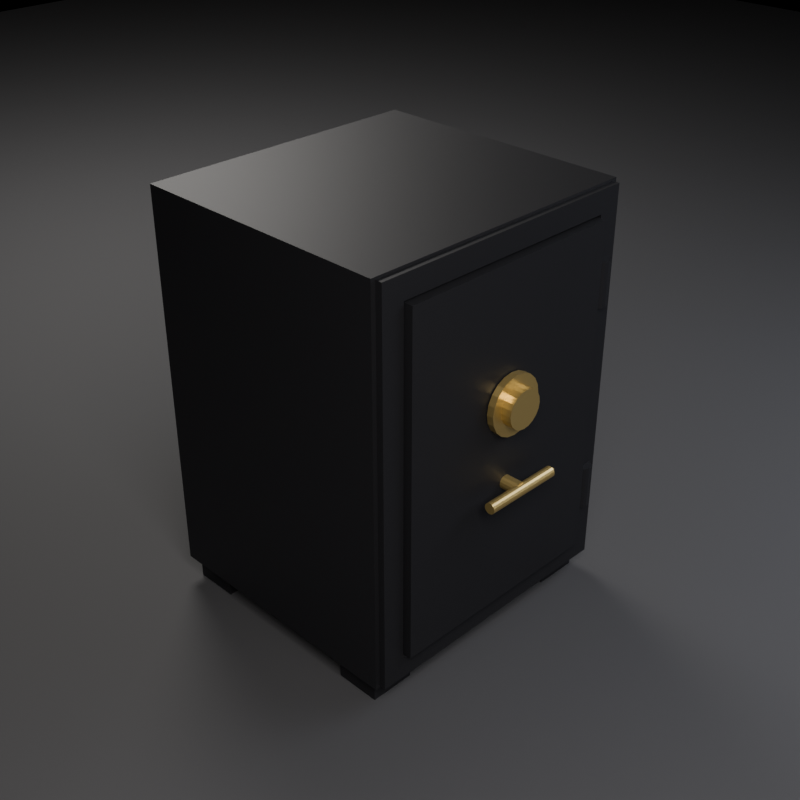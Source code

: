 # Source: SM_Furniture_Safe_01.blend  (saved by Blender 5.2.45; exported with 4.5.12 LTS)
import bpy
from mathutils import Matrix  # noqa: F401  (used for matrix-valued properties, if any)

bpy.ops.wm.read_factory_settings(use_empty=True)
scene = bpy.context.scene
scene.name = 'Scene'

# ---- materials (node trees are filled in below, after node groups)
mat_m_iron_cast = bpy.data.materials.new('M_Iron_Cast')
mat_m_brass_antique = bpy.data.materials.new('M_Brass_Antique')
mat_m_studiofloor = bpy.data.materials.new('M_StudioFloor')

# ---- material node trees
mat_m_iron_cast.use_nodes = True; mat_m_iron_cast.node_tree.nodes.clear()
_N = mat_m_iron_cast.node_tree.nodes; _L = mat_m_iron_cast.node_tree.links
n0 = _N.new('ShaderNodeBsdfPrincipled'); n0.name = 'Principled BSDF'; n0.location = (-200, 100)
n0.inputs[0].default_value = (0.03, 0.03, 0.035, 1.0)
n0.inputs[1].default_value = 0.7
n0.inputs[2].default_value = 0.55
n0.inputs[10].default_value = 0.005
n1 = _N.new('ShaderNodeOutputMaterial'); n1.name = 'Material Output'; n1.location = (200, 100)
_L.new(n0.outputs[0], n1.inputs[0])
n1.is_active_output = True
mat_m_brass_antique.use_nodes = True; mat_m_brass_antique.node_tree.nodes.clear()
_N = mat_m_brass_antique.node_tree.nodes; _L = mat_m_brass_antique.node_tree.links
n0 = _N.new('ShaderNodeBsdfPrincipled'); n0.name = 'Principled BSDF'; n0.location = (-200, 100)
n0.inputs[0].default_value = (0.65, 0.48, 0.18, 1.0)
n0.inputs[1].default_value = 0.85
n0.inputs[2].default_value = 0.35
n0.inputs[10].default_value = 0.005
n1 = _N.new('ShaderNodeOutputMaterial'); n1.name = 'Material Output'; n1.location = (200, 100)
_L.new(n0.outputs[0], n1.inputs[0])
n1.is_active_output = True
mat_m_studiofloor.use_nodes = True; mat_m_studiofloor.node_tree.nodes.clear()
_N = mat_m_studiofloor.node_tree.nodes; _L = mat_m_studiofloor.node_tree.links
n0 = _N.new('ShaderNodeBsdfPrincipled'); n0.name = 'Principled BSDF'; n0.location = (-200, 100)
n0.inputs[0].default_value = (0.045, 0.045, 0.05, 1.0)
n0.inputs[2].default_value = 0.8
n0.inputs[10].default_value = 0.005
n1 = _N.new('ShaderNodeOutputMaterial'); n1.name = 'Material Output'; n1.location = (200, 100)
_L.new(n0.outputs[0], n1.inputs[0])
n1.is_active_output = True

# ---- cameras
cam_cam_front = bpy.data.cameras.new('Cam_Front')
cam_cam_front.type = 'ORTHO'
cam_cam_front.ortho_scale = 1.255
cam_cam_side = bpy.data.cameras.new('Cam_Side')
cam_cam_side.type = 'ORTHO'
cam_cam_side.ortho_scale = 1.255
cam_cam_top = bpy.data.cameras.new('Cam_Top')
cam_cam_top.type = 'ORTHO'
cam_cam_top.ortho_scale = 0.9207
cam_cam_persp = bpy.data.cameras.new('Cam_Persp')
cam_cam_persp.lens = 55.0

# ---- lights
light_keylight = bpy.data.lights.new('KeyLight', 'AREA')
light_keylight.color = (1.0, 0.96, 0.9)
light_keylight.energy = 106.8
light_keylight.size = 1.395
light_filllight = bpy.data.lights.new('FillLight', 'AREA')
light_filllight.color = (0.85, 0.9, 1.0)
light_filllight.energy = 44.52
light_filllight.size = 1.86
light_rimlight = bpy.data.lights.new('RimLight', 'AREA')
light_rimlight.color = (0.95, 0.92, 0.85)
light_rimlight.energy = 80.13
light_rimlight.size = 1.116

# ---- meshes
me_safe_band_bot = bpy.data.meshes.new('Safe_Band_Bot')
me_safe_band_bot.from_pydata([(-0.315, -0.274, 0.055), (-0.315, -0.274, 0.105), (-0.315, -0.244, 0.055), (-0.315, -0.244, 0.105), (0.315, -0.274, 0.055), (0.315, -0.274, 0.105), (0.315, -0.244, 0.055), (0.315, -0.244, 0.105), (-0.325, -0.259, 0.05), (-0.325, -0.259, 0.93), (-0.325, 0.341, 0.05), (-0.325, 0.341, 0.93), (0.325, -0.259, 0.05), (0.325, -0.259, 0.93), (0.325, 0.341, 0.05), (0.325, 0.341, 0.93), (-0.31, -0.239, 0.0), (-0.31, -0.239, 0.06), (-0.31, -0.139, 0.0), (-0.31, -0.139, 0.06), (-0.21, -0.239, 0.0), (-0.21, -0.239, 0.06), (-0.21, -0.139, 0.0), (-0.21, -0.139, 0.06), (-0.31, 0.221, 0.0), (-0.31, 0.221, 0.06), (-0.31, 0.321, 0.0), (-0.31, 0.321, 0.06), (-0.21, 0.221, 0.0), (-0.21, 0.221, 0.06), (-0.21, 0.321, 0.0), (-0.21, 0.321, 0.06), (0.21, -0.239, 0.0), (0.21, -0.239, 0.06), (0.21, -0.139, 0.0), (0.21, -0.139, 0.06), (0.31, -0.239, 0.0), (0.31, -0.239, 0.06), (0.31, -0.139, 0.0), (0.31, -0.139, 0.06), (0.21, 0.221, 0.0), (0.21, 0.221, 0.06), (0.21, 0.321, 0.0), (0.21, 0.321, 0.06), (0.31, 0.221, 0.0), (0.31, 0.221, 0.06), (0.31, 0.321, 0.0), (0.31, 0.321, 0.06), (-0.315, -0.274, 0.875), (-0.315, -0.274, 0.925), (-0.315, -0.244, 0.875), (-0.315, -0.244, 0.925), (0.315, -0.274, 0.875), (0.315, -0.274, 0.925), (0.315, -0.244, 0.875), (0.315, -0.244, 0.925), (-0.315, -0.274, 0.105), (-0.315, -0.274, 0.875), (-0.315, -0.244, 0.105), (-0.315, -0.244, 0.875), (-0.265, -0.274, 0.105), (-0.265, -0.274, 0.875), (-0.265, -0.244, 0.105), (-0.265, -0.244, 0.875), (0.265, -0.274, 0.105), (0.265, -0.274, 0.875), (0.265, -0.244, 0.105), (0.265, -0.244, 0.875), (0.315, -0.274, 0.105), (0.315, -0.274, 0.875), (0.315, -0.244, 0.105), (0.315, -0.244, 0.875), (-0.26, -0.289, 0.11), (-0.26, -0.289, 0.87), (-0.26, -0.229, 0.11), (-0.26, -0.229, 0.87), (0.26, -0.289, 0.11), (0.26, -0.289, 0.87), (0.26, -0.229, 0.11), (0.26, -0.229, 0.87), (0.28, -0.247, 0.2), (0.28, -0.247, 0.3), (0.2884, -0.2487, 0.2), (0.2884, -0.2487, 0.3), (0.2956, -0.2534, 0.2), (0.2956, -0.2534, 0.3), (0.3003, -0.2606, 0.2), (0.3003, -0.2606, 0.3), (0.302, -0.269, 0.2), (0.302, -0.269, 0.3), (0.3003, -0.2774, 0.2), (0.3003, -0.2774, 0.3), (0.2956, -0.2846, 0.2), (0.2956, -0.2846, 0.3), (0.2884, -0.2893, 0.2), (0.2884, -0.2893, 0.3), (0.28, -0.291, 0.2), (0.28, -0.291, 0.3), (0.2716, -0.2893, 0.2), (0.2716, -0.2893, 0.3), (0.2644, -0.2846, 0.2), (0.2644, -0.2846, 0.3), (0.2597, -0.2774, 0.2), (0.2597, -0.2774, 0.3), (0.258, -0.269, 0.2), (0.258, -0.269, 0.3), (0.2597, -0.2606, 0.2), (0.2597, -0.2606, 0.3), (0.2644, -0.2534, 0.2), (0.2644, -0.2534, 0.3), (0.2716, -0.2487, 0.2), (0.2716, -0.2487, 0.3), (0.28, -0.247, 0.68), (0.28, -0.247, 0.78), (0.2884, -0.2487, 0.68), (0.2884, -0.2487, 0.78), (0.2956, -0.2534, 0.68), (0.2956, -0.2534, 0.78), (0.3003, -0.2606, 0.68), (0.3003, -0.2606, 0.78), (0.302, -0.269, 0.68), (0.302, -0.269, 0.78), (0.3003, -0.2774, 0.68), (0.3003, -0.2774, 0.78), (0.2956, -0.2846, 0.68), (0.2956, -0.2846, 0.78), (0.2884, -0.2893, 0.68), (0.2884, -0.2893, 0.78), (0.28, -0.291, 0.68), (0.28, -0.291, 0.78), (0.2716, -0.2893, 0.68), (0.2716, -0.2893, 0.78), (0.2644, -0.2846, 0.68), (0.2644, -0.2846, 0.78), (0.2597, -0.2774, 0.68), (0.2597, -0.2774, 0.78), (0.258, -0.269, 0.68), (0.258, -0.269, 0.78), (0.2597, -0.2606, 0.68), (0.2597, -0.2606, 0.78), (0.2644, -0.2534, 0.68), (0.2644, -0.2534, 0.78), (0.2716, -0.2487, 0.68), (0.2716, -0.2487, 0.78), (0.0, -0.2915, 0.645), (0.0, -0.3065, 0.645), (0.02009, -0.2915, 0.6418), (0.02009, -0.3065, 0.6418), (0.03821, -0.2915, 0.6326), (0.03821, -0.3065, 0.6326), (0.05259, -0.2915, 0.6182), (0.05259, -0.3065, 0.6182), (0.06182, -0.2915, 0.6001), (0.06182, -0.3065, 0.6001), (0.065, -0.2915, 0.58), (0.065, -0.3065, 0.58), (0.06182, -0.2915, 0.5599), (0.06182, -0.3065, 0.5599), (0.05259, -0.2915, 0.5418), (0.05259, -0.3065, 0.5418), (0.03821, -0.2915, 0.5274), (0.03821, -0.3065, 0.5274), (0.02009, -0.2915, 0.5182), (0.02009, -0.3065, 0.5182), (0.0, -0.2915, 0.515), (0.0, -0.3065, 0.515), (-0.02009, -0.2915, 0.5182), (-0.02009, -0.3065, 0.5182), (-0.03821, -0.2915, 0.5274), (-0.03821, -0.3065, 0.5274), (-0.05259, -0.2915, 0.5418), (-0.05259, -0.3065, 0.5418), (-0.06182, -0.2915, 0.5599), (-0.06182, -0.3065, 0.5599), (-0.065, -0.2915, 0.58), (-0.065, -0.3065, 0.58), (-0.06182, -0.2915, 0.6001), (-0.06182, -0.3065, 0.6001), (-0.05259, -0.2915, 0.6182), (-0.05259, -0.3065, 0.6182), (-0.03821, -0.2915, 0.6326), (-0.03821, -0.3065, 0.6326), (-0.02009, -0.2915, 0.6418), (-0.02009, -0.3065, 0.6418), (0.0, -0.299, 0.622), (0.0, -0.329, 0.622), (0.01298, -0.299, 0.6199), (0.01298, -0.329, 0.6199), (0.02469, -0.299, 0.614), (0.02469, -0.329, 0.614), (0.03398, -0.299, 0.6047), (0.03398, -0.329, 0.6047), (0.03994, -0.299, 0.593), (0.03994, -0.329, 0.593), (0.042, -0.299, 0.58), (0.042, -0.329, 0.58), (0.03994, -0.299, 0.567), (0.03994, -0.329, 0.567), (0.03398, -0.299, 0.5553), (0.03398, -0.329, 0.5553), (0.02469, -0.299, 0.546), (0.02469, -0.329, 0.546), (0.01298, -0.299, 0.5401), (0.01298, -0.329, 0.5401), (0.0, -0.299, 0.538), (0.0, -0.329, 0.538), (-0.01298, -0.299, 0.5401), (-0.01298, -0.329, 0.5401), (-0.02469, -0.299, 0.546), (-0.02469, -0.329, 0.546), (-0.03398, -0.299, 0.5553), (-0.03398, -0.329, 0.5553), (-0.03994, -0.299, 0.567), (-0.03994, -0.329, 0.567), (-0.042, -0.299, 0.58), (-0.042, -0.329, 0.58), (-0.03994, -0.299, 0.593), (-0.03994, -0.329, 0.593), (-0.03398, -0.299, 0.6047), (-0.03398, -0.329, 0.6047), (-0.02469, -0.299, 0.614), (-0.02469, -0.329, 0.614), (-0.01298, -0.299, 0.6199), (-0.01298, -0.329, 0.6199), (0.0, -0.289, 0.415), (0.0, -0.329, 0.415), (0.00574, -0.289, 0.4139), (0.00574, -0.329, 0.4139), (0.01061, -0.289, 0.4106), (0.01061, -0.329, 0.4106), (0.01386, -0.289, 0.4057), (0.01386, -0.329, 0.4057), (0.015, -0.289, 0.4), (0.015, -0.329, 0.4), (0.01386, -0.289, 0.3943), (0.01386, -0.329, 0.3943), (0.01061, -0.289, 0.3894), (0.01061, -0.329, 0.3894), (0.00574, -0.289, 0.3861), (0.00574, -0.329, 0.3861), (0.0, -0.289, 0.385), (0.0, -0.329, 0.385), (-0.00574, -0.289, 0.3861), (-0.00574, -0.329, 0.3861), (-0.01061, -0.289, 0.3894), (-0.01061, -0.329, 0.3894), (-0.01386, -0.289, 0.3943), (-0.01386, -0.329, 0.3943), (-0.015, -0.289, 0.4), (-0.015, -0.329, 0.4), (-0.01386, -0.289, 0.4057), (-0.01386, -0.329, 0.4057), (-0.01061, -0.289, 0.4106), (-0.01061, -0.329, 0.4106), (-0.00574, -0.289, 0.4139), (-0.00574, -0.329, 0.4139), (-0.09, -0.317, 0.4), (0.09, -0.317, 0.4), (-0.09, -0.3179, 0.3954), (0.09, -0.3179, 0.3954), (-0.09, -0.3205, 0.3915), (0.09, -0.3205, 0.3915), (-0.09, -0.3244, 0.3889), (0.09, -0.3244, 0.3889), (-0.09, -0.329, 0.388), (0.09, -0.329, 0.388), (-0.09, -0.3336, 0.3889), (0.09, -0.3336, 0.3889), (-0.09, -0.3375, 0.3915), (0.09, -0.3375, 0.3915), (-0.09, -0.3401, 0.3954), (0.09, -0.3401, 0.3954), (-0.09, -0.341, 0.4), (0.09, -0.341, 0.4), (-0.09, -0.3401, 0.4046), (0.09, -0.3401, 0.4046), (-0.09, -0.3375, 0.4085), (0.09, -0.3375, 0.4085), (-0.09, -0.3336, 0.4111), (0.09, -0.3336, 0.4111), (-0.09, -0.329, 0.412), (0.09, -0.329, 0.412), (-0.09, -0.3244, 0.4111), (0.09, -0.3244, 0.4111), (-0.09, -0.3205, 0.4085), (0.09, -0.3205, 0.4085), (-0.09, -0.3179, 0.4046), (0.09, -0.3179, 0.4046)], [], [(0, 1, 3, 2), (2, 3, 7, 6), (6, 7, 5, 4), (4, 5, 1, 0), (2, 6, 4, 0), (7, 3, 1, 5), (8, 9, 11, 10), (10, 11, 15, 14), (14, 15, 13, 12), (12, 13, 9, 8), (10, 14, 12, 8), (15, 11, 9, 13), (16, 17, 19, 18), (18, 19, 23, 22), (22, 23, 21, 20), (20, 21, 17, 16), (18, 22, 20, 16), (23, 19, 17, 21), (24, 25, 27, 26), (26, 27, 31, 30), (30, 31, 29, 28), (28, 29, 25, 24), (26, 30, 28, 24), (31, 27, 25, 29), (32, 33, 35, 34), (34, 35, 39, 38), (38, 39, 37, 36), (36, 37, 33, 32), (34, 38, 36, 32), (39, 35, 33, 37), (40, 41, 43, 42), (42, 43, 47, 46), (46, 47, 45, 44), (44, 45, 41, 40), (42, 46, 44, 40), (47, 43, 41, 45), (48, 49, 51, 50), (50, 51, 55, 54), (54, 55, 53, 52), (52, 53, 49, 48), (50, 54, 52, 48), (55, 51, 49, 53), (56, 57, 59, 58), (58, 59, 63, 62), (62, 63, 61, 60), (60, 61, 57, 56), (58, 62, 60, 56), (63, 59, 57, 61), (64, 65, 67, 66), (66, 67, 71, 70), (70, 71, 69, 68), (68, 69, 65, 64), (66, 70, 68, 64), (71, 67, 65, 69), (72, 73, 75, 74), (74, 75, 79, 78), (78, 79, 77, 76), (76, 77, 73, 72), (74, 78, 76, 72), (79, 75, 73, 77), (80, 81, 83, 82), (82, 83, 85, 84), (84, 85, 87, 86), (86, 87, 89, 88), (88, 89, 91, 90), (90, 91, 93, 92), (92, 93, 95, 94), (94, 95, 97, 96), (96, 97, 99, 98), (98, 99, 101, 100), (100, 101, 103, 102), (102, 103, 105, 104), (104, 105, 107, 106), (106, 107, 109, 108), (83, 81, 111, 109, 107, 105, 103, 101, 99, 97, 95, 93, 91, 89, 87, 85), (108, 109, 111, 110), (110, 111, 81, 80), (80, 82, 84, 86, 88, 90, 92, 94, 96, 98, 100, 102, 104, 106, 108, 110), (112, 113, 115, 114), (114, 115, 117, 116), (116, 117, 119, 118), (118, 119, 121, 120), (120, 121, 123, 122), (122, 123, 125, 124), (124, 125, 127, 126), (126, 127, 129, 128), (128, 129, 131, 130), (130, 131, 133, 132), (132, 133, 135, 134), (134, 135, 137, 136), (136, 137, 139, 138), (138, 139, 141, 140), (115, 113, 143, 141, 139, 137, 135, 133, 131, 129, 127, 125, 123, 121, 119, 117), (140, 141, 143, 142), (142, 143, 113, 112), (112, 114, 116, 118, 120, 122, 124, 126, 128, 130, 132, 134, 136, 138, 140, 142), (144, 145, 147, 146), (146, 147, 149, 148), (148, 149, 151, 150), (150, 151, 153, 152), (152, 153, 155, 154), (154, 155, 157, 156), (156, 157, 159, 158), (158, 159, 161, 160), (160, 161, 163, 162), (162, 163, 165, 164), (164, 165, 167, 166), (166, 167, 169, 168), (168, 169, 171, 170), (170, 171, 173, 172), (172, 173, 175, 174), (174, 175, 177, 176), (176, 177, 179, 178), (178, 179, 181, 180), (147, 145, 183, 181, 179, 177, 175, 173, 171, 169, 167, 165, 163, 161, 159, 157, 155, 153, 151, 149), (180, 181, 183, 182), (182, 183, 145, 144), (144, 146, 148, 150, 152, 154, 156, 158, 160, 162, 164, 166, 168, 170, 172, 174, 176, 178, 180, 182), (184, 185, 187, 186), (186, 187, 189, 188), (188, 189, 191, 190), (190, 191, 193, 192), (192, 193, 195, 194), (194, 195, 197, 196), (196, 197, 199, 198), (198, 199, 201, 200), (200, 201, 203, 202), (202, 203, 205, 204), (204, 205, 207, 206), (206, 207, 209, 208), (208, 209, 211, 210), (210, 211, 213, 212), (212, 213, 215, 214), (214, 215, 217, 216), (216, 217, 219, 218), (218, 219, 221, 220), (187, 185, 223, 221, 219, 217, 215, 213, 211, 209, 207, 205, 203, 201, 199, 197, 195, 193, 191, 189), (220, 221, 223, 222), (222, 223, 185, 184), (184, 186, 188, 190, 192, 194, 196, 198, 200, 202, 204, 206, 208, 210, 212, 214, 216, 218, 220, 222), (224, 225, 227, 226), (226, 227, 229, 228), (228, 229, 231, 230), (230, 231, 233, 232), (232, 233, 235, 234), (234, 235, 237, 236), (236, 237, 239, 238), (238, 239, 241, 240), (240, 241, 243, 242), (242, 243, 245, 244), (244, 245, 247, 246), (246, 247, 249, 248), (248, 249, 251, 250), (250, 251, 253, 252), (227, 225, 255, 253, 251, 249, 247, 245, 243, 241, 239, 237, 235, 233, 231, 229), (252, 253, 255, 254), (254, 255, 225, 224), (224, 226, 228, 230, 232, 234, 236, 238, 240, 242, 244, 246, 248, 250, 252, 254), (256, 257, 259, 258), (258, 259, 261, 260), (260, 261, 263, 262), (262, 263, 265, 264), (264, 265, 267, 266), (266, 267, 269, 268), (268, 269, 271, 270), (270, 271, 273, 272), (272, 273, 275, 274), (274, 275, 277, 276), (276, 277, 279, 278), (278, 279, 281, 280), (280, 281, 283, 282), (282, 283, 285, 284), (259, 257, 287, 285, 283, 281, 279, 277, 275, 273, 271, 269, 267, 265, 263, 261), (284, 285, 287, 286), (286, 287, 257, 256), (256, 258, 260, 262, 264, 266, 268, 270, 272, 274, 276, 278, 280, 282, 284, 286)])
me_safe_band_bot.polygons.foreach_set('material_index', [0, 0, 0, 0, 0, 0, 0, 0, 0, 0, 0, 0, 0, 0, 0, 0, 0, 0, 0, 0, 0, 0, 0, 0, 0, 0, 0, 0, 0, 0, 0, 0, 0, 0, 0, 0, 0, 0, 0, 0, 0, 0, 0, 0, 0, 0, 0, 0, 0, 0, 0, 0, 0, 0, 0, 0, 0, 0, 0, 0, 0, 0, 0, 0, 0, 0, 0, 0, 0, 0, 0, 0, 0, 0, 0, 0, 0, 0, 0, 0, 0, 0, 0, 0, 0, 0, 0, 0, 0, 0, 0, 0, 0, 0, 0, 0, 1, 1, 1, 1, 1, 1, 1, 1, 1, 1, 1, 1, 1, 1, 1, 1, 1, 1, 1, 1, 1, 1, 1, 1, 1, 1, 1, 1, 1, 1, 1, 1, 1, 1, 1, 1, 1, 1, 1, 1, 1, 1, 1, 1, 1, 1, 1, 1, 1, 1, 1, 1, 1, 1, 1, 1, 1, 1, 1, 1, 1, 1, 1, 1, 1, 1, 1, 1, 1, 1, 1, 1, 1, 1, 1, 1, 1, 1, 1, 1])
me_safe_band_bot.materials.append(mat_m_iron_cast)
me_safe_band_bot.materials.append(mat_m_brass_antique)
me_safe_band_bot.update()
me_studioground = bpy.data.meshes.new('StudioGround')
me_studioground.from_pydata([(-5.58, -5.58, 0.0), (0.0, -5.58, 0.0), (5.58, -5.58, 0.0), (-5.58, 0.0, 0.0), (0.0, 0.0, 0.0), (5.58, 0.0, 0.0), (-5.58, 5.58, 0.0), (0.0, 5.58, 0.0), (5.58, 5.58, 0.0)], [], [(0, 1, 4, 3), (1, 2, 5, 4), (3, 4, 7, 6), (4, 5, 8, 7)])
me_studioground.materials.append(mat_m_studiofloor)
me_studioground.update()

# ---- objects
ob_sm_furniture_safe_01 = bpy.data.objects.new('SM_Furniture_Safe_01', me_safe_band_bot)
ob_keylight = bpy.data.objects.new('KeyLight', light_keylight)
ob_filllight = bpy.data.objects.new('FillLight', light_filllight)
ob_rimlight = bpy.data.objects.new('RimLight', light_rimlight)
ob_studioground = bpy.data.objects.new('StudioGround', me_studioground)
ob_cam_front = bpy.data.objects.new('Cam_Front', cam_cam_front)
ob_cam_side = bpy.data.objects.new('Cam_Side', cam_cam_side)
ob_cam_top = bpy.data.objects.new('Cam_Top', cam_cam_top)
ob_cam_persp = bpy.data.objects.new('Cam_Persp', cam_cam_persp)

# ---- transforms, parenting, visibility, modifiers, constraints
ob_sm_furniture_safe_01.location = (0.0, 0.0, 0.0)
ob_keylight.location = (-1.395, -1.86, 2.139)
ob_filllight.location = (1.674, -1.488, 1.581)
ob_rimlight.location = (0.744, 2.046, 2.325)
ob_studioground.location = (0.0, 0.0, 0.0)
ob_cam_front.location = (0.0, -2.79, 0.465)
ob_cam_front.rotation_euler = (1.571, 0.0, 0.0)
ob_cam_side.location = (2.79, 0.0, 0.465)
ob_cam_side.rotation_euler = (1.571, 0.0, 1.571)
ob_cam_top.location = (0.0, 0.0, 3.255)
ob_cam_top.rotation_euler = (0.0, 0.0, -1.571)
ob_cam_persp.location = (-1.54, -1.54, 1.748)
ob_cam_persp.rotation_euler = (1.038, 4.029e-08, -0.7854)

# ---- collection membership
scene.collection.objects.link(ob_sm_furniture_safe_01)
scene.collection.objects.link(ob_keylight)
scene.collection.objects.link(ob_filllight)
scene.collection.objects.link(ob_rimlight)
scene.collection.objects.link(ob_studioground)
scene.collection.objects.link(ob_cam_front)
scene.collection.objects.link(ob_cam_side)
scene.collection.objects.link(ob_cam_top)
scene.collection.objects.link(ob_cam_persp)

# ---- scene / render settings (as saved in the file)
scene.camera = ob_cam_persp
scene.frame_start = 1; scene.frame_end = 250; scene.frame_set(1)
scene.render.engine = 'BLENDER_EEVEE_NEXT'
scene.render.resolution_x = 900
scene.render.resolution_y = 900
scene.render.bake_bias = 0.0
scene.render.bake_samples = 0
scene.render.compositor_device = 'GPU'
scene.eevee.taa_render_samples = 16
scene.eevee.use_volume_custom_range = False
scene.eevee.fast_gi_thickness_near = 0.1
scene.eevee.fast_gi_thickness_far = 0.0
scene.eevee.ray_tracing_options.screen_trace_thickness = 0.1
bpy.context.view_layer.update()
